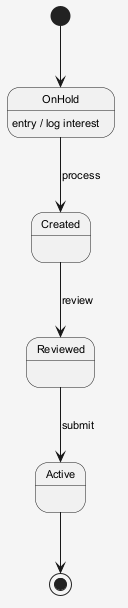

The diagram above was rendered by PlantUML. Its source (embedded in the PNG):
@startuml
skinparam shadowing false
skinparam backgroundColor #F5F5F5
skinparam defaultFontSize 11
[*] --> OnHold
OnHold --> Created : process
OnHold : entry / log interest
Created --> Reviewed : review
Reviewed --> Active : submit
Active --> [*]
@enduml